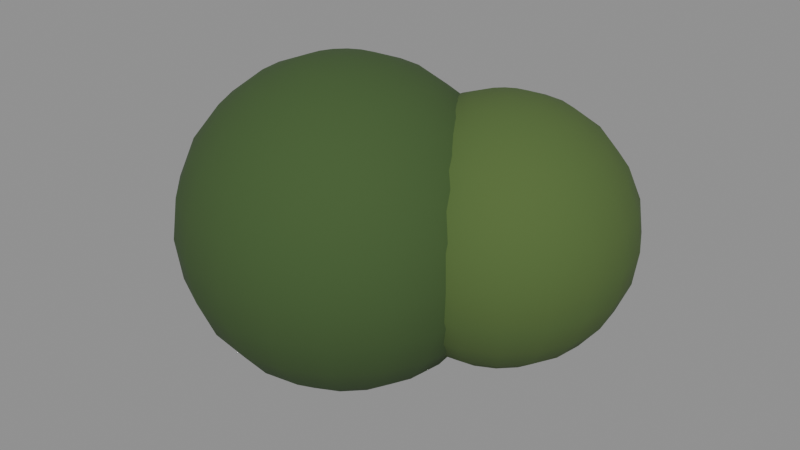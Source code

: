 # Source: Bush_0.blend  (saved by Blender 5.3.31; exported with 4.5.12 LTS)
import bpy
from mathutils import Matrix  # noqa: F401  (used for matrix-valued properties, if any)

bpy.ops.wm.read_factory_settings(use_empty=True)
scene = bpy.context.scene
scene.name = 'Scene'

# ---- collections
col_bush_0 = bpy.data.collections.new('Bush_0'); scene.collection.children.link(col_bush_0)

# ---- materials (node trees are filled in below, after node groups)
mat_leafygrass_0 = bpy.data.materials.new('LeafyGrass_0')
mat_leafygrass_1 = bpy.data.materials.new('LeafyGrass_1')

# ---- material node trees
mat_leafygrass_0.use_nodes = True; mat_leafygrass_0.node_tree.nodes.clear()
_N = mat_leafygrass_0.node_tree.nodes; _L = mat_leafygrass_0.node_tree.links
n0 = _N.new('ShaderNodeBsdfPrincipled'); n0.name = 'Principled BSDF'; n0.location = (-200, 100)
n0.inputs[0].default_value = (0.04817, 0.09759, 0.02519, 1.0)
n0.inputs[2].default_value = 0.95
n0.inputs[10].default_value = 0.005
n1 = _N.new('ShaderNodeOutputMaterial'); n1.name = 'Material Output'; n1.location = (200, 100)
_L.new(n0.outputs[0], n1.inputs[0])
n1.is_active_output = True
mat_leafygrass_1.use_nodes = True; mat_leafygrass_1.node_tree.nodes.clear()
_N = mat_leafygrass_1.node_tree.nodes; _L = mat_leafygrass_1.node_tree.links
n0 = _N.new('ShaderNodeBsdfPrincipled'); n0.name = 'Principled BSDF'; n0.location = (-200, 100)
n0.inputs[0].default_value = (0.07619, 0.1329, 0.0319, 1.0)
n0.inputs[2].default_value = 0.95
n0.inputs[10].default_value = 0.005
n1 = _N.new('ShaderNodeOutputMaterial'); n1.name = 'Material Output'; n1.location = (200, 100)
_L.new(n0.outputs[0], n1.inputs[0])
n1.is_active_output = True

# ---- meshes
me_leaf0_1 = bpy.data.meshes.new('Leaf0_1')
me_leaf0_1.from_pydata([(0.0, 0.0, 0.8), (0.0, 0.4, 0.6928), (0.0, 0.5657, 0.5657), (0.0, 0.7727, 0.2071), (0.0, 0.8, 0.0), (0.0, 0.7727, -0.2071), (0.0, 0.5657, -0.5657), (0.0, 0.4, -0.6928), (0.0, 0.0, -0.8), (0.06398, 0.1969, 0.7727), (0.1236, 0.3804, 0.6928), (0.1748, 0.538, 0.5657), (0.2141, 0.6589, 0.4), (0.2388, 0.7349, 0.2071), (0.2472, 0.7608, 0.0), (0.2388, 0.7349, -0.2071), (0.2141, 0.6589, -0.4), (0.1748, 0.538, -0.5657), (0.1236, 0.3804, -0.6928), (0.06398, 0.1969, -0.7727), (0.1217, 0.1675, 0.7727), (0.2351, 0.3236, 0.6928), (0.3325, 0.4576, 0.5657), (0.4072, 0.5605, 0.4), (0.4542, 0.6252, 0.2071), (0.4702, 0.6472, 0.0), (0.4542, 0.6252, -0.2071), (0.4072, 0.5605, -0.4), (0.3325, 0.4576, -0.5657), (0.2351, 0.3236, -0.6928), (0.1217, 0.1675, -0.7727), (0.1675, 0.1217, 0.7727), (0.3236, 0.2351, 0.6928), (0.4576, 0.3325, 0.5657), (0.5605, 0.4072, 0.4), (0.6252, 0.4542, 0.2071), (0.6472, 0.4702, 0.0), (0.6252, 0.4542, -0.2071), (0.5605, 0.4072, -0.4), (0.4576, 0.3325, -0.5657), (0.3236, 0.2351, -0.6928), (0.1675, 0.1217, -0.7727), (0.1969, 0.06398, 0.7727), (0.3804, 0.1236, 0.6928), (0.538, 0.1748, 0.5657), (0.6589, 0.2141, 0.4), (0.7349, 0.2388, 0.2071), (0.7608, 0.2472, 0.0), (0.7349, 0.2388, -0.2071), (0.6589, 0.2141, -0.4), (0.538, 0.1748, -0.5657), (0.3804, 0.1236, -0.6928), (0.1969, 0.06398, -0.7727), (0.2071, 0.0, 0.7727), (0.4, 0.0, 0.6928), (0.5657, 0.0, 0.5657), (0.6928, 0.0, 0.4), (0.7727, -2.98e-08, 0.2071), (0.8, 0.0, 0.0), (0.7727, -2.98e-08, -0.2071), (0.6928, 0.0, -0.4), (0.5657, 0.0, -0.5657), (0.4, 0.0, -0.6928), (0.2071, 0.0, -0.7727), (0.1969, -0.06398, 0.7727), (0.3804, -0.1236, 0.6928), (0.538, -0.1748, 0.5657), (0.6589, -0.2141, 0.4), (0.7349, -0.2388, 0.2071), (0.7608, -0.2472, 0.0), (0.7349, -0.2388, -0.2071), (0.6589, -0.2141, -0.4), (0.538, -0.1748, -0.5657), (0.3804, -0.1236, -0.6928), (0.1969, -0.06398, -0.7727), (0.1675, -0.1217, 0.7727), (0.3236, -0.2351, 0.6928), (0.4576, -0.3325, 0.5657), (0.5605, -0.4072, 0.4), (0.6252, -0.4542, 0.2071), (0.6472, -0.4702, 0.0), (0.6252, -0.4542, -0.2071), (0.5605, -0.4072, -0.4), (0.4576, -0.3325, -0.5657), (0.3236, -0.2351, -0.6928), (0.1675, -0.1217, -0.7727), (0.1217, -0.1675, 0.7727), (0.2351, -0.3236, 0.6928), (0.3325, -0.4576, 0.5657), (0.4072, -0.5605, 0.4), (0.4542, -0.6252, 0.2071), (0.4702, -0.6472, 0.0), (0.4542, -0.6252, -0.2071), (0.4072, -0.5605, -0.4), (0.3325, -0.4576, -0.5657), (0.2351, -0.3236, -0.6928), (0.1217, -0.1675, -0.7727), (0.06398, -0.1969, 0.7727), (0.1236, -0.3804, 0.6928), (0.1748, -0.538, 0.5657), (0.2141, -0.6589, 0.4), (0.2388, -0.7349, 0.2071), (0.2472, -0.7608, 0.0), (0.2388, -0.7349, -0.2071), (0.2141, -0.6589, -0.4), (0.1748, -0.538, -0.5657), (0.1236, -0.3804, -0.6928), (0.06398, -0.1969, -0.7727), (0.0, -0.2071, 0.7727), (0.0, -0.4, 0.6928), (-1.49e-08, -0.5657, 0.5657), (0.0, -0.6928, 0.4), (-1.49e-08, -0.7727, 0.2071), (0.0, -0.8, 0.0), (-1.49e-08, -0.7727, -0.2071), (0.0, -0.6928, -0.4), (-1.49e-08, -0.5657, -0.5657), (0.0, -0.4, -0.6928), (0.0, -0.2071, -0.7727), (-0.06398, -0.1969, 0.7727), (-0.1236, -0.3804, 0.6928), (-0.1748, -0.538, 0.5657), (-0.2141, -0.6589, 0.4), (-0.2388, -0.7349, 0.2071), (-0.2472, -0.7608, 0.0), (-0.2388, -0.7349, -0.2071), (-0.2141, -0.6589, -0.4), (-0.1748, -0.538, -0.5657), (-0.1236, -0.3804, -0.6928), (-0.06398, -0.1969, -0.7727), (-0.1217, -0.1675, 0.7727), (-0.2351, -0.3236, 0.6928), (-0.3325, -0.4576, 0.5657), (-0.4072, -0.5605, 0.4), (-0.4542, -0.6252, 0.2071), (-0.4702, -0.6472, 0.0), (-0.4542, -0.6252, -0.2071), (-0.4072, -0.5605, -0.4), (-0.3325, -0.4576, -0.5657), (-0.2351, -0.3236, -0.6928), (-0.1217, -0.1675, -0.7727), (-0.1675, -0.1217, 0.7727), (-0.3236, -0.2351, 0.6928), (-0.4576, -0.3325, 0.5657), (-0.5605, -0.4072, 0.4), (-0.6252, -0.4542, 0.2071), (-0.6472, -0.4702, 0.0), (-0.6252, -0.4542, -0.2071), (-0.5605, -0.4072, -0.4), (-0.4576, -0.3325, -0.5657), (-0.3236, -0.2351, -0.6928), (-0.1675, -0.1217, -0.7727), (-0.1969, -0.06398, 0.7727), (-0.3804, -0.1236, 0.6928), (-0.538, -0.1748, 0.5657), (-0.6589, -0.2141, 0.4), (-0.7349, -0.2388, 0.2071), (-0.7608, -0.2472, 0.0), (-0.7349, -0.2388, -0.2071), (-0.6589, -0.2141, -0.4), (-0.538, -0.1748, -0.5657), (-0.3804, -0.1236, -0.6928), (-0.1969, -0.06398, -0.7727), (-0.2071, -3.725e-09, 0.7727), (-0.4, 2.235e-08, 0.6928), (-0.5657, 4.47e-08, 0.5657), (-0.6928, -2.98e-08, 0.4), (-0.7727, 1.49e-08, 0.2071), (-0.8, 4.47e-08, 0.0), (-0.7727, 1.49e-08, -0.2071), (-0.6928, -2.98e-08, -0.4), (-0.5657, 4.47e-08, -0.5657), (-0.4, 2.235e-08, -0.6928), (-0.2071, -3.725e-09, -0.7727), (-0.1969, 0.06398, 0.7727), (-0.3804, 0.1236, 0.6928), (-0.538, 0.1748, 0.5657), (-0.6589, 0.2141, 0.4), (-0.7349, 0.2388, 0.2071), (-0.7608, 0.2472, 0.0), (-0.7349, 0.2388, -0.2071), (-0.6589, 0.2141, -0.4), (-0.538, 0.1748, -0.5657), (-0.3804, 0.1236, -0.6928), (-0.1969, 0.06398, -0.7727), (-0.1675, 0.1217, 0.7727), (-0.3236, 0.2351, 0.6928), (-0.4576, 0.3325, 0.5657), (-0.5605, 0.4072, 0.4), (-0.6252, 0.4542, 0.2071), (-0.6472, 0.4702, 0.0), (-0.6252, 0.4542, -0.2071), (-0.5605, 0.4072, -0.4), (-0.4576, 0.3325, -0.5657), (-0.3236, 0.2351, -0.6928), (-0.1675, 0.1217, -0.7727), (-0.1217, 0.1675, 0.7727), (-0.2351, 0.3236, 0.6928), (-0.3325, 0.4576, 0.5657), (-0.4072, 0.5605, 0.4), (-0.4542, 0.6252, 0.2071), (-0.4702, 0.6472, 0.0), (-0.4542, 0.6252, -0.2071), (-0.4072, 0.5605, -0.4), (-0.3325, 0.4576, -0.5657), (-0.2351, 0.3236, -0.6928), (-0.1217, 0.1675, -0.7727), (-0.06398, 0.1969, 0.7727), (-0.1236, 0.3804, 0.6928), (-0.1748, 0.538, 0.5657), (-0.2141, 0.6589, 0.4), (-0.2388, 0.7349, 0.2071), (-0.2472, 0.7608, 0.0), (-0.2388, 0.7349, -0.2071), (-0.2141, 0.6589, -0.4), (-0.1748, 0.538, -0.5657), (-0.1236, 0.3804, -0.6928), (-0.06398, 0.1969, -0.7727), (-3.725e-09, 0.2071, 0.7727), (-5.96e-08, 0.6928, 0.4), (-5.96e-08, 0.6928, -0.4), (-3.725e-09, 0.2071, -0.7727)], [], [(3, 219, 12, 13), (8, 221, 19), (1, 218, 9, 10), (6, 220, 16, 17), (4, 3, 13, 14), (2, 1, 10, 11), (7, 6, 17, 18), (5, 4, 14, 15), (219, 2, 11, 12), (221, 7, 18, 19), (218, 0, 9), (220, 5, 15, 16), (18, 17, 28, 29), (15, 14, 25, 26), (12, 11, 22, 23), (19, 18, 29, 30), (9, 0, 20), (16, 15, 26, 27), (13, 12, 23, 24), (8, 19, 30), (10, 9, 20, 21), (17, 16, 27, 28), (14, 13, 24, 25), (11, 10, 21, 22), (21, 20, 31, 32), (28, 27, 38, 39), (25, 24, 35, 36), (22, 21, 32, 33), (29, 28, 39, 40), (26, 25, 36, 37), (23, 22, 33, 34), (30, 29, 40, 41), (20, 0, 31), (27, 26, 37, 38), (24, 23, 34, 35), (8, 30, 41), (41, 40, 51, 52), (31, 0, 42), (38, 37, 48, 49), (35, 34, 45, 46), (8, 41, 52), (32, 31, 42, 43), (39, 38, 49, 50), (36, 35, 46, 47), (33, 32, 43, 44), (40, 39, 50, 51), (37, 36, 47, 48), (34, 33, 44, 45), (44, 43, 54, 55), (51, 50, 61, 62), (48, 47, 58, 59), (45, 44, 55, 56), (52, 51, 62, 63), (42, 0, 53), (49, 48, 59, 60), (46, 45, 56, 57), (8, 52, 63), (43, 42, 53, 54), (50, 49, 60, 61), (47, 46, 57, 58), (8, 63, 74), (54, 53, 64, 65), (61, 60, 71, 72), (58, 57, 68, 69), (55, 54, 65, 66), (62, 61, 72, 73), (59, 58, 69, 70), (56, 55, 66, 67), (63, 62, 73, 74), (53, 0, 64), (60, 59, 70, 71), (57, 56, 67, 68), (67, 66, 77, 78), (74, 73, 84, 85), (64, 0, 75), (71, 70, 81, 82), (68, 67, 78, 79), (8, 74, 85), (65, 64, 75, 76), (72, 71, 82, 83), (69, 68, 79, 80), (66, 65, 76, 77), (73, 72, 83, 84), (70, 69, 80, 81), (77, 76, 87, 88), (84, 83, 94, 95), (81, 80, 91, 92), (78, 77, 88, 89), (85, 84, 95, 96), (75, 0, 86), (82, 81, 92, 93), (79, 78, 89, 90), (8, 85, 96), (76, 75, 86, 87), (83, 82, 93, 94), (80, 79, 90, 91), (90, 89, 100, 101), (8, 96, 107), (87, 86, 97, 98), (94, 93, 104, 105), (91, 90, 101, 102), (88, 87, 98, 99), (95, 94, 105, 106), (92, 91, 102, 103), (89, 88, 99, 100), (96, 95, 106, 107), (86, 0, 97), (93, 92, 103, 104), (100, 99, 110, 111), (107, 106, 117, 118), (97, 0, 108), (104, 103, 114, 115), (101, 100, 111, 112), (8, 107, 118), (98, 97, 108, 109), (105, 104, 115, 116), (102, 101, 112, 113), (99, 98, 109, 110), (106, 105, 116, 117), (103, 102, 113, 114), (113, 112, 123, 124), (110, 109, 120, 121), (117, 116, 127, 128), (114, 113, 124, 125), (111, 110, 121, 122), (118, 117, 128, 129), (108, 0, 119), (115, 114, 125, 126), (112, 111, 122, 123), (8, 118, 129), (109, 108, 119, 120), (116, 115, 126, 127), (123, 122, 133, 134), (8, 129, 140), (120, 119, 130, 131), (127, 126, 137, 138), (124, 123, 134, 135), (121, 120, 131, 132), (128, 127, 138, 139), (125, 124, 135, 136), (122, 121, 132, 133), (129, 128, 139, 140), (119, 0, 130), (126, 125, 136, 137), (136, 135, 146, 147), (133, 132, 143, 144), (140, 139, 150, 151), (130, 0, 141), (137, 136, 147, 148), (134, 133, 144, 145), (8, 140, 151), (131, 130, 141, 142), (138, 137, 148, 149), (135, 134, 145, 146), (132, 131, 142, 143), (139, 138, 149, 150), (146, 145, 156, 157), (143, 142, 153, 154), (150, 149, 160, 161), (147, 146, 157, 158), (144, 143, 154, 155), (151, 150, 161, 162), (141, 0, 152), (148, 147, 158, 159), (145, 144, 155, 156), (8, 151, 162), (142, 141, 152, 153), (149, 148, 159, 160), (159, 158, 169, 170), (156, 155, 166, 167), (8, 162, 173), (153, 152, 163, 164), (160, 159, 170, 171), (157, 156, 167, 168), (154, 153, 164, 165), (161, 160, 171, 172), (158, 157, 168, 169), (155, 154, 165, 166), (162, 161, 172, 173), (152, 0, 163), (169, 168, 179, 180), (166, 165, 176, 177), (173, 172, 183, 184), (163, 0, 174), (170, 169, 180, 181), (167, 166, 177, 178), (8, 173, 184), (164, 163, 174, 175), (171, 170, 181, 182), (168, 167, 178, 179), (165, 164, 175, 176), (172, 171, 182, 183), (182, 181, 192, 193), (179, 178, 189, 190), (176, 175, 186, 187), (183, 182, 193, 194), (180, 179, 190, 191), (177, 176, 187, 188), (184, 183, 194, 195), (174, 0, 185), (181, 180, 191, 192), (178, 177, 188, 189), (8, 184, 195), (175, 174, 185, 186), (185, 0, 196), (192, 191, 202, 203), (189, 188, 199, 200), (8, 195, 206), (186, 185, 196, 197), (193, 192, 203, 204), (190, 189, 200, 201), (187, 186, 197, 198), (194, 193, 204, 205), (191, 190, 201, 202), (188, 187, 198, 199), (195, 194, 205, 206), (205, 204, 215, 216), (202, 201, 212, 213), (199, 198, 209, 210), (206, 205, 216, 217), (196, 0, 207), (203, 202, 213, 214), (200, 199, 210, 211), (8, 206, 217), (197, 196, 207, 208), (204, 203, 214, 215), (201, 200, 211, 212), (198, 197, 208, 209), (208, 207, 218, 1), (215, 214, 220, 6), (212, 211, 3, 4), (209, 208, 1, 2), (216, 215, 6, 7), (213, 212, 4, 5), (210, 209, 2, 219), (217, 216, 7, 221), (207, 0, 218), (214, 213, 5, 220), (211, 210, 219, 3), (8, 217, 221)])
me_leaf0_1.polygons.foreach_set('use_smooth', [True] * 240)
me_leaf0_1.materials.append(mat_leafygrass_0)
me_leaf0_1.update()
me_leaf1_2 = bpy.data.meshes.new('Leaf1_2')
me_leaf1_2.from_pydata([(0.0, 0.0, 0.65), (0.0, 0.5629, 0.325), (0.0, 0.5629, -0.325), (0.0, 0.0, -0.65), (0.05199, 0.16, 0.6279), (0.1004, 0.3091, 0.5629), (0.142, 0.4371, 0.4596), (0.174, 0.5354, 0.325), (0.194, 0.5971, 0.1682), (0.2009, 0.6182, 0.0), (0.194, 0.5971, -0.1682), (0.174, 0.5354, -0.325), (0.142, 0.4371, -0.4596), (0.1004, 0.3091, -0.5629), (0.05199, 0.16, -0.6279), (0.09888, 0.1361, 0.6279), (0.191, 0.2629, 0.5629), (0.2702, 0.3718, 0.4596), (0.3309, 0.4554, 0.325), (0.369, 0.5079, 0.1682), (0.3821, 0.5259, 0.0), (0.369, 0.5079, -0.1682), (0.3309, 0.4554, -0.325), (0.2702, 0.3718, -0.4596), (0.191, 0.2629, -0.5629), (0.09888, 0.1361, -0.6279), (0.1361, 0.09888, 0.6279), (0.2629, 0.191, 0.5629), (0.3718, 0.2702, 0.4596), (0.4554, 0.3309, 0.325), (0.5079, 0.369, 0.1682), (0.5259, 0.3821, 0.0), (0.5079, 0.369, -0.1682), (0.4554, 0.3309, -0.325), (0.3718, 0.2702, -0.4596), (0.2629, 0.191, -0.5629), (0.1361, 0.09888, -0.6279), (0.16, 0.05199, 0.6279), (0.3091, 0.1004, 0.5629), (0.4371, 0.142, 0.4596), (0.5354, 0.174, 0.325), (0.5971, 0.194, 0.1682), (0.6182, 0.2009, 0.0), (0.5971, 0.194, -0.1682), (0.5354, 0.174, -0.325), (0.4371, 0.142, -0.4596), (0.3091, 0.1004, -0.5629), (0.16, 0.05199, -0.6279), (0.1682, 1.49e-08, 0.6279), (0.325, 1.49e-08, 0.5629), (0.4596, 0.0, 0.4596), (0.5629, 0.0, 0.325), (0.6279, 1.49e-08, 0.1682), (0.65, 2.98e-08, 0.0), (0.6279, 1.49e-08, -0.1682), (0.5629, 0.0, -0.325), (0.4596, 0.0, -0.4596), (0.325, 1.49e-08, -0.5629), (0.1682, 1.49e-08, -0.6279), (0.16, -0.05199, 0.6279), (0.3091, -0.1004, 0.5629), (0.4371, -0.142, 0.4596), (0.5354, -0.174, 0.325), (0.5971, -0.194, 0.1682), (0.6182, -0.2009, 0.0), (0.5971, -0.194, -0.1682), (0.5354, -0.174, -0.325), (0.4371, -0.142, -0.4596), (0.3091, -0.1004, -0.5629), (0.16, -0.05199, -0.6279), (0.1361, -0.09888, 0.6279), (0.2629, -0.191, 0.5629), (0.3718, -0.2702, 0.4596), (0.4554, -0.3309, 0.325), (0.5079, -0.369, 0.1682), (0.5259, -0.3821, 0.0), (0.5079, -0.369, -0.1682), (0.4554, -0.3309, -0.325), (0.3718, -0.2702, -0.4596), (0.2629, -0.191, -0.5629), (0.1361, -0.09888, -0.6279), (0.09888, -0.1361, 0.6279), (0.191, -0.2629, 0.5629), (0.2702, -0.3718, 0.4596), (0.3309, -0.4554, 0.325), (0.369, -0.5079, 0.1682), (0.3821, -0.5259, 0.0), (0.369, -0.5079, -0.1682), (0.3309, -0.4554, -0.325), (0.2702, -0.3718, -0.4596), (0.191, -0.2629, -0.5629), (0.09888, -0.1361, -0.6279), (0.05199, -0.16, 0.6279), (0.1004, -0.3091, 0.5629), (0.142, -0.4371, 0.4596), (0.174, -0.5354, 0.325), (0.194, -0.5971, 0.1682), (0.2009, -0.6182, 0.0), (0.194, -0.5971, -0.1682), (0.174, -0.5354, -0.325), (0.142, -0.4371, -0.4596), (0.1004, -0.3091, -0.5629), (0.05199, -0.16, -0.6279), (3.725e-09, -0.1682, 0.6279), (1.49e-08, -0.325, 0.5629), (0.0, -0.4596, 0.4596), (-2.98e-08, -0.5629, 0.325), (2.98e-08, -0.6279, 0.1682), (2.98e-08, -0.65, 0.0), (2.98e-08, -0.6279, -0.1682), (-2.98e-08, -0.5629, -0.325), (0.0, -0.4596, -0.4596), (1.49e-08, -0.325, -0.5629), (3.725e-09, -0.1682, -0.6279), (-0.05199, -0.16, 0.6279), (-0.1004, -0.3091, 0.5629), (-0.142, -0.4371, 0.4596), (-0.174, -0.5354, 0.325), (-0.194, -0.5971, 0.1682), (-0.2009, -0.6182, 0.0), (-0.194, -0.5971, -0.1682), (-0.174, -0.5354, -0.325), (-0.142, -0.4371, -0.4596), (-0.1004, -0.3091, -0.5629), (-0.05199, -0.16, -0.6279), (-0.09888, -0.1361, 0.6279), (-0.191, -0.2629, 0.5629), (-0.2702, -0.3718, 0.4596), (-0.3309, -0.4554, 0.325), (-0.369, -0.5079, 0.1682), (-0.3821, -0.5259, 0.0), (-0.369, -0.5079, -0.1682), (-0.3309, -0.4554, -0.325), (-0.2702, -0.3718, -0.4596), (-0.191, -0.2629, -0.5629), (-0.09888, -0.1361, -0.6279), (-0.1361, -0.09888, 0.6279), (-0.2629, -0.191, 0.5629), (-0.3718, -0.2702, 0.4596), (-0.4554, -0.3309, 0.325), (-0.5079, -0.369, 0.1682), (-0.5259, -0.3821, 0.0), (-0.5079, -0.369, -0.1682), (-0.4554, -0.3309, -0.325), (-0.3718, -0.2702, -0.4596), (-0.2629, -0.191, -0.5629), (-0.1361, -0.09888, -0.6279), (-0.16, -0.05199, 0.6279), (-0.3091, -0.1004, 0.5629), (-0.4371, -0.142, 0.4596), (-0.5354, -0.174, 0.325), (-0.5971, -0.194, 0.1682), (-0.6182, -0.2009, 0.0), (-0.5971, -0.194, -0.1682), (-0.5354, -0.174, -0.325), (-0.4371, -0.142, -0.4596), (-0.3091, -0.1004, -0.5629), (-0.16, -0.05199, -0.6279), (-0.1682, 3.725e-09, 0.6279), (-0.325, -1.49e-08, 0.5629), (-0.4596, 0.0, 0.4596), (-0.5629, 4.47e-08, 0.325), (-0.6279, -2.98e-08, 0.1682), (-0.65, -2.98e-08, 0.0), (-0.6279, -2.98e-08, -0.1682), (-0.5629, 4.47e-08, -0.325), (-0.4596, 0.0, -0.4596), (-0.325, -1.49e-08, -0.5629), (-0.1682, 3.725e-09, -0.6279), (-0.16, 0.05199, 0.6279), (-0.3091, 0.1004, 0.5629), (-0.4371, 0.142, 0.4596), (-0.5354, 0.174, 0.325), (-0.5971, 0.194, 0.1682), (-0.6182, 0.2009, 0.0), (-0.5971, 0.194, -0.1682), (-0.5354, 0.174, -0.325), (-0.4371, 0.142, -0.4596), (-0.3091, 0.1004, -0.5629), (-0.16, 0.05199, -0.6279), (-0.1361, 0.09888, 0.6279), (-0.2629, 0.191, 0.5629), (-0.3718, 0.2702, 0.4596), (-0.4554, 0.3309, 0.325), (-0.5079, 0.369, 0.1682), (-0.5259, 0.3821, 0.0), (-0.5079, 0.369, -0.1682), (-0.4554, 0.3309, -0.325), (-0.3718, 0.2702, -0.4596), (-0.2629, 0.191, -0.5629), (-0.1361, 0.09888, -0.6279), (-0.09888, 0.1361, 0.6279), (-0.191, 0.2629, 0.5629), (-0.2702, 0.3718, 0.4596), (-0.3309, 0.4554, 0.325), (-0.369, 0.5079, 0.1682), (-0.3821, 0.5259, 0.0), (-0.369, 0.5079, -0.1682), (-0.3309, 0.4554, -0.325), (-0.2702, 0.3718, -0.4596), (-0.191, 0.2629, -0.5629), (-0.09888, 0.1361, -0.6279), (-0.05199, 0.16, 0.6279), (-0.1004, 0.3091, 0.5629), (-0.142, 0.4371, 0.4596), (-0.174, 0.5354, 0.325), (-0.194, 0.5971, 0.1682), (-0.2009, 0.6182, 0.0), (-0.194, 0.5971, -0.1682), (-0.174, 0.5354, -0.325), (-0.142, 0.4371, -0.4596), (-0.1004, 0.3091, -0.5629), (-0.05199, 0.16, -0.6279), (-7.451e-09, 0.1682, 0.6279), (-1.49e-08, 0.325, 0.5629), (0.0, 0.4596, 0.4596), (-5.96e-08, 0.6279, 0.1682), (-2.98e-08, 0.65, 0.0), (-5.96e-08, 0.6279, -0.1682), (0.0, 0.4596, -0.4596), (-1.49e-08, 0.325, -0.5629), (-7.451e-09, 0.1682, -0.6279)], [], [(216, 1, 7, 8), (3, 221, 14), (214, 213, 4, 5), (219, 2, 11, 12), (217, 216, 8, 9), (215, 214, 5, 6), (220, 219, 12, 13), (218, 217, 9, 10), (1, 215, 6, 7), (221, 220, 13, 14), (213, 0, 4), (2, 218, 10, 11), (13, 12, 23, 24), (10, 9, 20, 21), (7, 6, 17, 18), (14, 13, 24, 25), (4, 0, 15), (11, 10, 21, 22), (8, 7, 18, 19), (3, 14, 25), (5, 4, 15, 16), (12, 11, 22, 23), (9, 8, 19, 20), (6, 5, 16, 17), (16, 15, 26, 27), (23, 22, 33, 34), (20, 19, 30, 31), (17, 16, 27, 28), (24, 23, 34, 35), (21, 20, 31, 32), (18, 17, 28, 29), (25, 24, 35, 36), (15, 0, 26), (22, 21, 32, 33), (19, 18, 29, 30), (3, 25, 36), (36, 35, 46, 47), (26, 0, 37), (33, 32, 43, 44), (30, 29, 40, 41), (3, 36, 47), (27, 26, 37, 38), (34, 33, 44, 45), (31, 30, 41, 42), (28, 27, 38, 39), (35, 34, 45, 46), (32, 31, 42, 43), (29, 28, 39, 40), (39, 38, 49, 50), (46, 45, 56, 57), (43, 42, 53, 54), (40, 39, 50, 51), (47, 46, 57, 58), (37, 0, 48), (44, 43, 54, 55), (41, 40, 51, 52), (3, 47, 58), (38, 37, 48, 49), (45, 44, 55, 56), (42, 41, 52, 53), (3, 58, 69), (49, 48, 59, 60), (56, 55, 66, 67), (53, 52, 63, 64), (50, 49, 60, 61), (57, 56, 67, 68), (54, 53, 64, 65), (51, 50, 61, 62), (58, 57, 68, 69), (48, 0, 59), (55, 54, 65, 66), (52, 51, 62, 63), (62, 61, 72, 73), (69, 68, 79, 80), (59, 0, 70), (66, 65, 76, 77), (63, 62, 73, 74), (3, 69, 80), (60, 59, 70, 71), (67, 66, 77, 78), (64, 63, 74, 75), (61, 60, 71, 72), (68, 67, 78, 79), (65, 64, 75, 76), (72, 71, 82, 83), (79, 78, 89, 90), (76, 75, 86, 87), (73, 72, 83, 84), (80, 79, 90, 91), (70, 0, 81), (77, 76, 87, 88), (74, 73, 84, 85), (3, 80, 91), (71, 70, 81, 82), (78, 77, 88, 89), (75, 74, 85, 86), (85, 84, 95, 96), (3, 91, 102), (82, 81, 92, 93), (89, 88, 99, 100), (86, 85, 96, 97), (83, 82, 93, 94), (90, 89, 100, 101), (87, 86, 97, 98), (84, 83, 94, 95), (91, 90, 101, 102), (81, 0, 92), (88, 87, 98, 99), (95, 94, 105, 106), (102, 101, 112, 113), (92, 0, 103), (99, 98, 109, 110), (96, 95, 106, 107), (3, 102, 113), (93, 92, 103, 104), (100, 99, 110, 111), (97, 96, 107, 108), (94, 93, 104, 105), (101, 100, 111, 112), (98, 97, 108, 109), (108, 107, 118, 119), (105, 104, 115, 116), (112, 111, 122, 123), (109, 108, 119, 120), (106, 105, 116, 117), (113, 112, 123, 124), (103, 0, 114), (110, 109, 120, 121), (107, 106, 117, 118), (3, 113, 124), (104, 103, 114, 115), (111, 110, 121, 122), (118, 117, 128, 129), (3, 124, 135), (115, 114, 125, 126), (122, 121, 132, 133), (119, 118, 129, 130), (116, 115, 126, 127), (123, 122, 133, 134), (120, 119, 130, 131), (117, 116, 127, 128), (124, 123, 134, 135), (114, 0, 125), (121, 120, 131, 132), (131, 130, 141, 142), (128, 127, 138, 139), (135, 134, 145, 146), (125, 0, 136), (132, 131, 142, 143), (129, 128, 139, 140), (3, 135, 146), (126, 125, 136, 137), (133, 132, 143, 144), (130, 129, 140, 141), (127, 126, 137, 138), (134, 133, 144, 145), (141, 140, 151, 152), (138, 137, 148, 149), (145, 144, 155, 156), (142, 141, 152, 153), (139, 138, 149, 150), (146, 145, 156, 157), (136, 0, 147), (143, 142, 153, 154), (140, 139, 150, 151), (3, 146, 157), (137, 136, 147, 148), (144, 143, 154, 155), (154, 153, 164, 165), (151, 150, 161, 162), (3, 157, 168), (148, 147, 158, 159), (155, 154, 165, 166), (152, 151, 162, 163), (149, 148, 159, 160), (156, 155, 166, 167), (153, 152, 163, 164), (150, 149, 160, 161), (157, 156, 167, 168), (147, 0, 158), (164, 163, 174, 175), (161, 160, 171, 172), (168, 167, 178, 179), (158, 0, 169), (165, 164, 175, 176), (162, 161, 172, 173), (3, 168, 179), (159, 158, 169, 170), (166, 165, 176, 177), (163, 162, 173, 174), (160, 159, 170, 171), (167, 166, 177, 178), (177, 176, 187, 188), (174, 173, 184, 185), (171, 170, 181, 182), (178, 177, 188, 189), (175, 174, 185, 186), (172, 171, 182, 183), (179, 178, 189, 190), (169, 0, 180), (176, 175, 186, 187), (173, 172, 183, 184), (3, 179, 190), (170, 169, 180, 181), (180, 0, 191), (187, 186, 197, 198), (184, 183, 194, 195), (3, 190, 201), (181, 180, 191, 192), (188, 187, 198, 199), (185, 184, 195, 196), (182, 181, 192, 193), (189, 188, 199, 200), (186, 185, 196, 197), (183, 182, 193, 194), (190, 189, 200, 201), (200, 199, 210, 211), (197, 196, 207, 208), (194, 193, 204, 205), (201, 200, 211, 212), (191, 0, 202), (198, 197, 208, 209), (195, 194, 205, 206), (3, 201, 212), (192, 191, 202, 203), (199, 198, 209, 210), (196, 195, 206, 207), (193, 192, 203, 204), (203, 202, 213, 214), (210, 209, 2, 219), (207, 206, 216, 217), (204, 203, 214, 215), (211, 210, 219, 220), (208, 207, 217, 218), (205, 204, 215, 1), (212, 211, 220, 221), (202, 0, 213), (209, 208, 218, 2), (206, 205, 1, 216), (3, 212, 221)])
me_leaf1_2.polygons.foreach_set('use_smooth', [True] * 240)
me_leaf1_2.materials.append(mat_leafygrass_1)
me_leaf1_2.update()

# ---- objects
ob_leaf0 = bpy.data.objects.new('Leaf0', me_leaf0_1)
ob_leaf1 = bpy.data.objects.new('Leaf1', me_leaf1_2)

# ---- transforms, parenting, visibility, modifiers, constraints
ob_leaf0.location = (-0.6, 0.0, 0.6)
ob_leaf1.location = (0.0, 0.4, 0.6)

# ---- collection membership
col_bush_0.objects.link(ob_leaf0)
col_bush_0.objects.link(ob_leaf1)

# ---- scene / render settings (as saved in the file)
scene.frame_start = 1; scene.frame_end = 250; scene.frame_set(1)
scene.render.engine = 'BLENDER_EEVEE_NEXT'
scene.render.bake_bias = 0.0
scene.render.bake_samples = 0
scene.render.compositor_device = 'GPU'
scene.eevee.use_volume_custom_range = False
scene.eevee.fast_gi_thickness_near = 0.1
scene.eevee.fast_gi_thickness_far = 0.0
scene.eevee.ray_tracing_options.screen_trace_thickness = 0.1
bpy.context.view_layer.update()

# ---- added for rendering (the .blend has no active camera and no usable light): camera, sun + grey world if the file has none
cam_auto = bpy.data.cameras.new('AutoCamera')
cam_auto.lens = 50.0
cam_auto.sensor_width = 36.0
cam_auto.clip_end = 1000.0
ob_auto_camera = bpy.data.objects.new('AutoCamera', cam_auto)
scene.collection.objects.link(ob_auto_camera)
ob_auto_camera.location = (2.57776, -3.41831, 2.96221)
ob_auto_camera.rotation_euler = (1.09748, -7.21219e-08, 0.694738)
scene.camera = ob_auto_camera
light_auto_sun = bpy.data.lights.new('AutoSun', 'SUN')
light_auto_sun.energy = 3.0
light_auto_sun.angle = 0.0523599
ob_auto_sun = bpy.data.objects.new('AutoSun', light_auto_sun)
scene.collection.objects.link(ob_auto_sun)
ob_auto_sun.rotation_euler = (0.872665, 0.174533, 0.523599)
if scene.world is None:
    world_auto = bpy.data.worlds.new('AutoWorld')
    world_auto.color = (0.3, 0.3, 0.3)
    scene.world = world_auto
bpy.context.view_layer.update()

